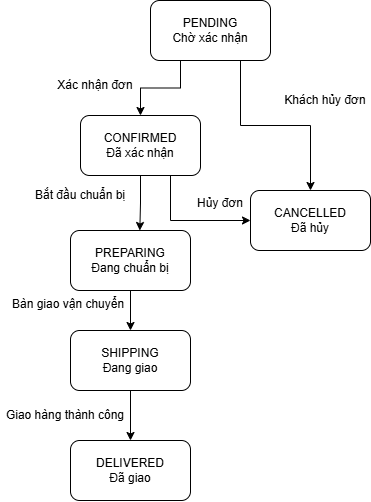

The diagram above was exported from draw.io. Its source (the exported page's mxGraphModel, read from the mxfile embedded in the PNG):
<mxGraphModel dx="1018" dy="614" grid="1" gridSize="10" guides="1" tooltips="1" connect="1" arrows="1" fold="1" page="1" pageScale="1" pageWidth="850" pageHeight="1100" math="0" shadow="0">
  <root>
    <mxCell id="0" />
    <mxCell id="1" parent="0" />
    <mxCell id="EY4a2upoYGaLN4pL61Zw-7" edge="1" parent="1" source="EY4a2upoYGaLN4pL61Zw-1" style="edgeStyle=orthogonalEdgeStyle;rounded=0;orthogonalLoop=1;jettySize=auto;html=1;exitX=0.25;exitY=1;exitDx=0;exitDy=0;entryX=0.5;entryY=0;entryDx=0;entryDy=0;defaultLabelBackgroundColor=page;" target="EY4a2upoYGaLN4pL61Zw-3">
      <mxGeometry relative="1" as="geometry" />
    </mxCell>
    <mxCell id="EY4a2upoYGaLN4pL61Zw-8" edge="1" parent="1" source="EY4a2upoYGaLN4pL61Zw-1" style="edgeStyle=orthogonalEdgeStyle;rounded=0;orthogonalLoop=1;jettySize=auto;html=1;exitX=0.75;exitY=1;exitDx=0;exitDy=0;entryX=0.5;entryY=0;entryDx=0;entryDy=0;defaultLabelBackgroundColor=page;" target="EY4a2upoYGaLN4pL61Zw-2">
      <mxGeometry relative="1" as="geometry" />
    </mxCell>
    <mxCell id="EY4a2upoYGaLN4pL61Zw-1" parent="1" style="rounded=1;whiteSpace=wrap;html=1;roundedPerimeter=1;" value="PENDING&lt;div&gt;Chờ xác nhận&lt;/div&gt;" vertex="1">
      <mxGeometry height="60" width="120" x="250" y="80" as="geometry" />
    </mxCell>
    <mxCell id="EY4a2upoYGaLN4pL61Zw-2" parent="1" style="rounded=1;whiteSpace=wrap;html=1;roundedPerimeter=1;" value="CANCELLED&lt;div&gt;Đã hủy&lt;/div&gt;" vertex="1">
      <mxGeometry height="60" width="120" x="350" y="270" as="geometry" />
    </mxCell>
    <mxCell id="EY4a2upoYGaLN4pL61Zw-9" edge="1" parent="1" source="EY4a2upoYGaLN4pL61Zw-3" style="edgeStyle=orthogonalEdgeStyle;rounded=0;orthogonalLoop=1;jettySize=auto;html=1;exitX=0.5;exitY=1;exitDx=0;exitDy=0;entryX=0.587;entryY=-0.06;entryDx=0;entryDy=0;defaultLabelBackgroundColor=page;" target="EY4a2upoYGaLN4pL61Zw-4">
      <mxGeometry relative="1" as="geometry" />
    </mxCell>
    <mxCell id="EY4a2upoYGaLN4pL61Zw-10" edge="1" parent="1" source="EY4a2upoYGaLN4pL61Zw-3" style="edgeStyle=orthogonalEdgeStyle;rounded=0;orthogonalLoop=1;jettySize=auto;html=1;exitX=0.75;exitY=1;exitDx=0;exitDy=0;entryX=0;entryY=0.5;entryDx=0;entryDy=0;defaultLabelBackgroundColor=page;" target="EY4a2upoYGaLN4pL61Zw-2">
      <mxGeometry relative="1" as="geometry" />
    </mxCell>
    <mxCell id="EY4a2upoYGaLN4pL61Zw-3" parent="1" style="rounded=1;whiteSpace=wrap;html=1;roundedPerimeter=1;" value="CONFIRMED&lt;div&gt;Đã xác nhận&lt;/div&gt;" vertex="1">
      <mxGeometry height="60" width="120" x="180" y="195" as="geometry" />
    </mxCell>
    <mxCell id="EY4a2upoYGaLN4pL61Zw-11" edge="1" parent="1" source="EY4a2upoYGaLN4pL61Zw-4" style="edgeStyle=orthogonalEdgeStyle;rounded=0;orthogonalLoop=1;jettySize=auto;html=1;exitX=0.5;exitY=1;exitDx=0;exitDy=0;entryX=0.5;entryY=0;entryDx=0;entryDy=0;defaultLabelBackgroundColor=page;" target="EY4a2upoYGaLN4pL61Zw-5">
      <mxGeometry relative="1" as="geometry" />
    </mxCell>
    <mxCell id="EY4a2upoYGaLN4pL61Zw-4" parent="1" style="rounded=1;whiteSpace=wrap;html=1;roundedPerimeter=1;" value="PREPARING&lt;div&gt;Đang chuẩn bị&lt;/div&gt;" vertex="1">
      <mxGeometry height="60" width="120" x="170" y="310" as="geometry" />
    </mxCell>
    <mxCell id="EY4a2upoYGaLN4pL61Zw-12" edge="1" parent="1" source="EY4a2upoYGaLN4pL61Zw-5" style="edgeStyle=orthogonalEdgeStyle;rounded=0;orthogonalLoop=1;jettySize=auto;html=1;exitX=0.5;exitY=1;exitDx=0;exitDy=0;entryX=0.5;entryY=0;entryDx=0;entryDy=0;defaultLabelBackgroundColor=page;" target="EY4a2upoYGaLN4pL61Zw-6">
      <mxGeometry relative="1" as="geometry" />
    </mxCell>
    <mxCell id="EY4a2upoYGaLN4pL61Zw-5" parent="1" style="rounded=1;whiteSpace=wrap;html=1;roundedPerimeter=1;" value="SHIPPING&lt;div&gt;Đang giao&lt;/div&gt;" vertex="1">
      <mxGeometry height="60" width="120" x="170" y="410" as="geometry" />
    </mxCell>
    <mxCell id="EY4a2upoYGaLN4pL61Zw-6" parent="1" style="rounded=1;whiteSpace=wrap;html=1;roundedPerimeter=1;" value="DELIVERED&lt;div&gt;Đã giao&lt;/div&gt;" vertex="1">
      <mxGeometry height="60" width="120" x="170" y="520" as="geometry" />
    </mxCell>
    <mxCell id="JPNRSjJ3J9maFolGpTiy-1" parent="1" style="text;html=1;whiteSpace=wrap;strokeColor=none;fillColor=none;align=center;verticalAlign=middle;rounded=0;" value="Khách hủy đơn" vertex="1">
      <mxGeometry height="30" width="90" x="380" y="165" as="geometry" />
    </mxCell>
    <mxCell id="JPNRSjJ3J9maFolGpTiy-2" parent="1" style="text;html=1;whiteSpace=wrap;strokeColor=none;fillColor=none;align=center;verticalAlign=middle;rounded=0;" value="Xác nhận đơn" vertex="1">
      <mxGeometry height="30" width="90" x="150" y="150" as="geometry" />
    </mxCell>
    <mxCell id="JPNRSjJ3J9maFolGpTiy-3" parent="1" style="text;html=1;whiteSpace=wrap;strokeColor=none;fillColor=none;align=center;verticalAlign=middle;rounded=0;" value="Bắt đầu chuẩn bị" vertex="1">
      <mxGeometry height="30" width="100" x="130" y="260" as="geometry" />
    </mxCell>
    <mxCell id="JPNRSjJ3J9maFolGpTiy-4" parent="1" style="text;html=1;whiteSpace=wrap;strokeColor=none;fillColor=none;align=center;verticalAlign=middle;rounded=0;" value="Hủy đơn" vertex="1">
      <mxGeometry height="30" width="60" x="290" y="268" as="geometry" />
    </mxCell>
    <mxCell id="JPNRSjJ3J9maFolGpTiy-5" parent="1" style="text;whiteSpace=wrap;html=1;" value="Bàn giao vận chuyển" vertex="1">
      <mxGeometry height="40" width="150" x="110" y="370" as="geometry" />
    </mxCell>
    <mxCell id="JPNRSjJ3J9maFolGpTiy-6" parent="1" style="text;html=1;whiteSpace=wrap;strokeColor=none;fillColor=none;align=center;verticalAlign=middle;rounded=0;" value="Giao hàng thành công" vertex="1">
      <mxGeometry height="30" width="130" x="100" y="480" as="geometry" />
    </mxCell>
  </root>
</mxGraphModel>